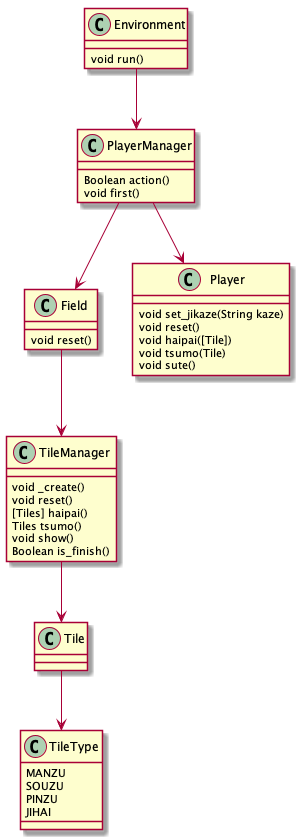

The diagram above was rendered by PlantUML. Its source (embedded in the PNG):
@startuml class
class Environment {
    void run()
}
class Field {
    void reset()
}
class TileManager {
    void _create()
    void reset()
    [Tiles] haipai()
    Tiles tsumo()
    void show()
    Boolean is_finish()
}
class Tile {

}
class PlayerManager {
    Boolean action()
    void first()
}
class Player {
    void set_jikaze(String kaze)
    void reset()
    void haipai([Tile])
    void tsumo(Tile)
    void sute()
}
class TileType {
    MANZU
    SOUZU
    PINZU
    JIHAI
}
Environment --> PlayerManager
Field --> TileManager
TileManager --> Tile
Tile --> TileType
PlayerManager --> Player
PlayerManager --> Field
@enduml